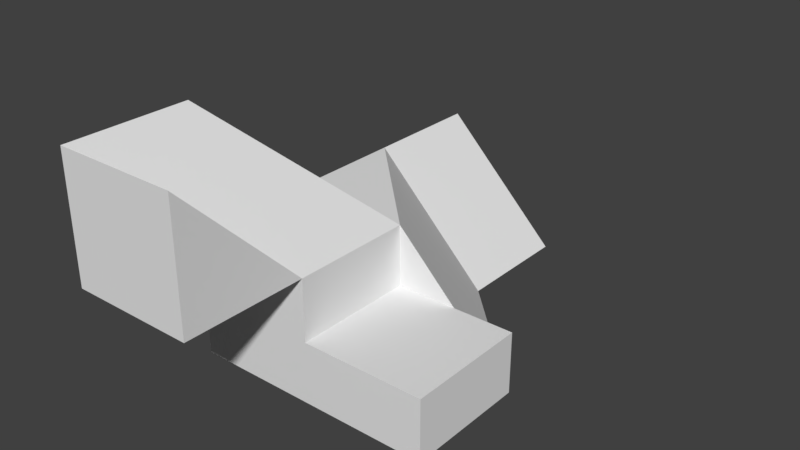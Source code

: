 # Source: Voxel_Models.blend  (saved by Blender 2.78.0; exported with 4.5.12 LTS)
import bpy
from mathutils import Matrix  # noqa: F401  (used for matrix-valued properties, if any)

bpy.ops.wm.read_factory_settings(use_empty=True)
scene = bpy.context.scene
scene.name = 'Scene'

# ---- collections
col_collection_1 = bpy.data.collections.new('Collection 1'); scene.collection.children.link(col_collection_1)

# ---- materials (node trees are filled in below, after node groups)
mat_material = bpy.data.materials.new('Material')
mat_material.alpha_threshold = 0.0
mat_material.use_transparent_shadow = False
mat_material.roughness = 0.5
mat_material.line_color = (0.0, 0.0, 0.0, 1.0)

# ---- material node trees

# ---- world
world_world = bpy.data.worlds.new('World'); scene.world = world_world
world_world.color = (0.05088, 0.05088, 0.05088)
world_world.use_sun_shadow = False
world_world.sun_shadow_jitter_overblur = 0.0
world_world.cycles.sampling_method = 'MANUAL'

# ---- meshes
me_cube_008 = bpy.data.meshes.new('Cube.008')
me_cube_008.from_pydata([(1.0, 1.0, -1.0), (1.0, -1.0, -1.0), (-1.0, -1.0, -1.0), (1.0, 1.0, 0.0), (1.0, -1.0, 0.0), (-1.0, -1.0, 0.0), (-1.0, 1.0, 0.0), (-1.0, 1.0, -1.0)], [], [(0, 1, 2, 7), (3, 6, 5, 4), (0, 3, 4, 1), (1, 4, 5, 2), (2, 5, 6, 7), (3, 0, 7, 6)])
me_cube_008.materials.append(mat_material)
me_cube_008.use_remesh_preserve_volume = False
me_cube_008.use_remesh_preserve_attributes = False
me_cube_008.use_mirror_vertex_groups = False
me_cube_008.update()
me_cube_007 = bpy.data.meshes.new('Cube.007')
me_cube_007.from_pydata([(-1.0, 1.0, -1.0), (1.0, -1.0, -1.0), (-1.0, -1.0, -1.0), (-1.0, -1.0, 1.0), (1.0, 1.0, -1.0), (-1.0, 1.0, 1.0), (1.0, -1.0, 1.0)], [], [(4, 5, 3), (4, 3, 6), (0, 4, 1, 2), (4, 6, 1), (0, 2, 3, 5), (2, 1, 6, 3)])
me_cube_007.materials.append(mat_material)
me_cube_007.use_remesh_preserve_volume = False
me_cube_007.use_remesh_preserve_attributes = False
me_cube_007.use_mirror_vertex_groups = False
me_cube_007.update()
me_cube_006 = bpy.data.meshes.new('Cube.006')
me_cube_006.from_pydata([(-1.0, 1.0, -1.0), (1.0, -1.0, -1.0), (-1.0, -1.0, -1.0), (-1.0, -1.0, 1.0), (1.0, 1.0, -1.0)], [], [(1, 3, 2), (2, 3, 0), (0, 4, 1, 2), (3, 1, 4), (4, 0, 3)])
me_cube_006.materials.append(mat_material)
me_cube_006.use_remesh_preserve_volume = False
me_cube_006.use_remesh_preserve_attributes = False
me_cube_006.use_mirror_vertex_groups = False
me_cube_006.update()
me_cube_005 = bpy.data.meshes.new('Cube.005')
me_cube_005.from_pydata([(-1.0, 1.0, -1.0), (1.0, -1.0, -1.0), (-1.0, -1.0, -1.0), (-1.0, -1.0, 1.0)], [], [(0, 1, 2), (1, 0, 3), (1, 3, 2), (2, 3, 0)])
me_cube_005.materials.append(mat_material)
me_cube_005.use_remesh_preserve_volume = False
me_cube_005.use_remesh_preserve_attributes = False
me_cube_005.use_mirror_vertex_groups = False
me_cube_005.update()
me_cube_004 = bpy.data.meshes.new('Cube.004')
me_cube_004.from_pydata([(1.0, 1.0, -1.0), (1.0, -1.0, -1.0), (-1.0, -1.0, -1.0), (-1.0, 1.0, 1.0), (-1.0, -1.0, 1.0), (-1.0, 1.0, -1.0)], [], [(0, 1, 2, 5), (1, 0, 3, 4), (1, 4, 2), (2, 4, 3, 5), (3, 0, 5)])
me_cube_004.materials.append(mat_material)
me_cube_004.use_remesh_preserve_volume = False
me_cube_004.use_remesh_preserve_attributes = False
me_cube_004.use_mirror_vertex_groups = False
me_cube_004.update()
me_cube_003 = bpy.data.meshes.new('Cube.003')
me_cube_003.from_pydata([(1.0, 1.0, -1.0), (1.0, -1.0, -1.0), (-1.0, -1.0, -1.0), (-1.0, 1.0, 1.0), (1.0, -1.0, 1.0), (-1.0, -1.0, 1.0), (-1.0, 1.0, -1.0)], [], [(0, 1, 2, 6), (3, 5, 4), (1, 0, 4), (1, 4, 5, 2), (2, 5, 3, 6), (3, 0, 6), (3, 4, 0)])
me_cube_003.materials.append(mat_material)
me_cube_003.use_remesh_preserve_volume = False
me_cube_003.use_remesh_preserve_attributes = False
me_cube_003.use_mirror_vertex_groups = False
me_cube_003.update()
me_cube = bpy.data.meshes.new('Cube')
me_cube.from_pydata([(1.0, 1.0, -1.0), (1.0, -1.0, -1.0), (-1.0, -1.0, -1.0), (1.0, 1.0, 1.0), (1.0, -1.0, 1.0), (-1.0, -1.0, 1.0), (-1.0, 1.0, 1.0), (-1.0, 1.0, -1.0)], [], [(0, 1, 2, 7), (3, 6, 5, 4), (0, 3, 4, 1), (1, 4, 5, 2), (2, 5, 6, 7), (3, 0, 7, 6)])
me_cube.materials.append(mat_material)
me_cube.use_remesh_preserve_volume = False
me_cube.use_remesh_preserve_attributes = False
me_cube.use_mirror_vertex_groups = False
me_cube.update()

# ---- objects
ob_voxelcubeslab = bpy.data.objects.new('VoxelCubeSlab', me_cube_008)
ob_voxelcornerinner = bpy.data.objects.new('VoxelCornerInner', me_cube_007)
ob_voxelcornerouter = bpy.data.objects.new('VoxelCornerOuter', me_cube_006)
ob_voxelcubecornercut = bpy.data.objects.new('VoxelCubeCornerCut', me_cube_005)
ob_voxelramp = bpy.data.objects.new('VoxelRamp', me_cube_004)
ob_voxelcubecut = bpy.data.objects.new('VoxelCubeCut', me_cube_003)
ob_voxelcube = bpy.data.objects.new('VoxelCube', me_cube)

# ---- transforms, parenting, visibility, modifiers, constraints
ob_voxelcubeslab.location = (1.0, 0.0, 0.0)
ob_voxelcubeslab.scale = (0.5, 0.5, 0.5)
ob_voxelcubeslab.lock_rotations_4d = False
ob_voxelcubeslab.empty_display_type = 'ARROWS'
ob_voxelcubeslab.lineart.crease_threshold = 0.0
ob_voxelcornerinner.location = (0.0, -1.0, 1.0)
ob_voxelcornerinner.scale = (0.5, 0.5, 0.5)
ob_voxelcornerinner.lock_rotations_4d = False
ob_voxelcornerinner.empty_display_type = 'ARROWS'
ob_voxelcornerinner.lineart.crease_threshold = 0.0
ob_voxelcornerouter.location = (0.0, 0.0, 1.0)
ob_voxelcornerouter.scale = (0.5, 0.5, 0.5)
ob_voxelcornerouter.lock_rotations_4d = False
ob_voxelcornerouter.empty_display_type = 'ARROWS'
ob_voxelcornerouter.lineart.crease_threshold = 0.0
ob_voxelcubecornercut.location = (1.0, 1.0, 0.0)
ob_voxelcubecornercut.scale = (0.5, 0.5, 0.5)
ob_voxelcubecornercut.lock_rotations_4d = False
ob_voxelcubecornercut.empty_display_type = 'ARROWS'
ob_voxelcubecornercut.lineart.crease_threshold = 0.0
ob_voxelramp.location = (0.0, 2.0, 0.0)
ob_voxelramp.scale = (0.5, 0.5, 0.5)
ob_voxelramp.lock_rotations_4d = False
ob_voxelramp.empty_display_type = 'ARROWS'
ob_voxelramp.lineart.crease_threshold = 0.0
ob_voxelcubecut.location = (0.0, 1.0, 0.0)
ob_voxelcubecut.scale = (0.5, 0.5, 0.5)
ob_voxelcubecut.lock_rotations_4d = False
ob_voxelcubecut.empty_display_type = 'ARROWS'
ob_voxelcubecut.lineart.crease_threshold = 0.0
ob_voxelcube.location = (0.0, 0.0, 0.0)
ob_voxelcube.scale = (0.5, 0.5, 0.5)
ob_voxelcube.lock_rotations_4d = False
ob_voxelcube.empty_display_type = 'ARROWS'
ob_voxelcube.lineart.crease_threshold = 0.0

# ---- collection membership
col_collection_1.objects.link(ob_voxelcubeslab)
col_collection_1.objects.link(ob_voxelcornerinner)
col_collection_1.objects.link(ob_voxelcornerouter)
col_collection_1.objects.link(ob_voxelcubecornercut)
col_collection_1.objects.link(ob_voxelramp)
col_collection_1.objects.link(ob_voxelcubecut)
col_collection_1.objects.link(ob_voxelcube)

# ---- scene / render settings (as saved in the file)
scene.frame_start = 1; scene.frame_end = 250; scene.frame_set(2)
scene.render.engine = 'BLENDER_EEVEE_NEXT'
scene.render.resolution_percentage = 50
scene.render.dither_intensity = 0.0
scene.cycles.use_denoising = False
scene.cycles.samples = 128
scene.cycles.sampling_pattern = 'TABULATED_SOBOL'
scene.cycles.light_sampling_threshold = 0.0
scene.cycles.use_adaptive_sampling = False
scene.cycles.use_light_tree = False
scene.cycles.blur_glossy = 0.0
scene.cycles.sample_clamp_indirect = 0.0
scene.view_settings.view_transform = 'Standard'
bpy.context.view_layer.update()

# ---- added for rendering (the .blend has no active camera and no usable light): camera, sun
cam_auto = bpy.data.cameras.new('AutoCamera')
cam_auto.lens = 50.0
cam_auto.sensor_width = 36.0
cam_auto.clip_end = 1000.0
ob_auto_camera = bpy.data.objects.new('AutoCamera', cam_auto)
scene.collection.objects.link(ob_auto_camera)
ob_auto_camera.location = (5.03266, -4.93919, 4.12613)
ob_auto_camera.rotation_euler = (1.09748, -7.21219e-08, 0.694738)
scene.camera = ob_auto_camera
light_auto_sun = bpy.data.lights.new('AutoSun', 'SUN')
light_auto_sun.energy = 3.0
light_auto_sun.angle = 0.0523599
ob_auto_sun = bpy.data.objects.new('AutoSun', light_auto_sun)
scene.collection.objects.link(ob_auto_sun)
ob_auto_sun.rotation_euler = (0.872665, 0.174533, 0.523599)
bpy.context.view_layer.update()
